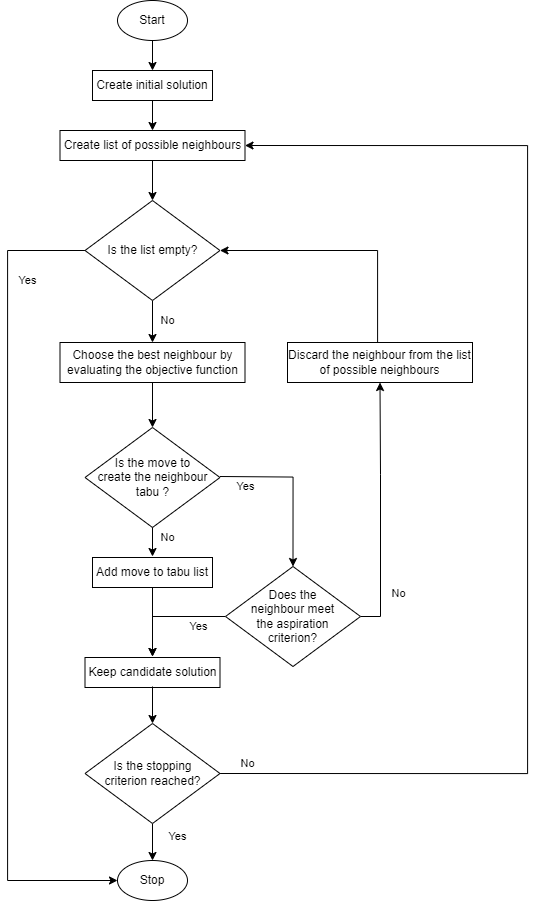

The diagram above was exported from draw.io. Its source (the exported page's mxGraphModel, read from the mxfile embedded in the PNG):
<mxGraphModel dx="2247" dy="998" grid="1" gridSize="10" guides="1" tooltips="1" connect="1" arrows="1" fold="1" page="1" pageScale="1" pageWidth="850" pageHeight="1100" math="0" shadow="0">
  <root>
    <mxCell id="0" />
    <mxCell id="1" parent="0" />
    <mxCell id="tn7DdjXDN5gCxwd2CNZ2-1" style="edgeStyle=orthogonalEdgeStyle;rounded=0;orthogonalLoop=1;jettySize=auto;html=1;exitX=0.5;exitY=1;exitDx=0;exitDy=0;entryX=0.5;entryY=0;entryDx=0;entryDy=0;" edge="1" parent="1" source="tn7DdjXDN5gCxwd2CNZ2-2" target="tn7DdjXDN5gCxwd2CNZ2-4">
      <mxGeometry relative="1" as="geometry" />
    </mxCell>
    <mxCell id="tn7DdjXDN5gCxwd2CNZ2-2" value="Start" style="ellipse;whiteSpace=wrap;html=1;" vertex="1" parent="1">
      <mxGeometry x="890" y="140" width="70" height="40" as="geometry" />
    </mxCell>
    <mxCell id="tn7DdjXDN5gCxwd2CNZ2-3" style="edgeStyle=orthogonalEdgeStyle;rounded=0;orthogonalLoop=1;jettySize=auto;html=1;exitX=0.5;exitY=1;exitDx=0;exitDy=0;entryX=0.5;entryY=0;entryDx=0;entryDy=0;" edge="1" parent="1" source="tn7DdjXDN5gCxwd2CNZ2-4" target="tn7DdjXDN5gCxwd2CNZ2-6">
      <mxGeometry relative="1" as="geometry" />
    </mxCell>
    <mxCell id="tn7DdjXDN5gCxwd2CNZ2-4" value="Create initial solution" style="rounded=0;whiteSpace=wrap;html=1;" vertex="1" parent="1">
      <mxGeometry x="865" y="210" width="120" height="30" as="geometry" />
    </mxCell>
    <mxCell id="tn7DdjXDN5gCxwd2CNZ2-34" style="edgeStyle=orthogonalEdgeStyle;rounded=0;orthogonalLoop=1;jettySize=auto;html=1;exitX=0.5;exitY=1;exitDx=0;exitDy=0;entryX=0.5;entryY=0;entryDx=0;entryDy=0;" edge="1" parent="1" source="tn7DdjXDN5gCxwd2CNZ2-6" target="tn7DdjXDN5gCxwd2CNZ2-31">
      <mxGeometry relative="1" as="geometry" />
    </mxCell>
    <mxCell id="tn7DdjXDN5gCxwd2CNZ2-6" value="Create list of possible neighbours" style="rounded=0;whiteSpace=wrap;html=1;" vertex="1" parent="1">
      <mxGeometry x="832.5" y="270" width="185" height="30" as="geometry" />
    </mxCell>
    <mxCell id="tn7DdjXDN5gCxwd2CNZ2-7" style="edgeStyle=orthogonalEdgeStyle;rounded=0;orthogonalLoop=1;jettySize=auto;html=1;exitX=0.5;exitY=1;exitDx=0;exitDy=0;entryX=0.5;entryY=0;entryDx=0;entryDy=0;" edge="1" parent="1" source="tn7DdjXDN5gCxwd2CNZ2-8" target="tn7DdjXDN5gCxwd2CNZ2-11">
      <mxGeometry relative="1" as="geometry">
        <mxPoint x="925" y="582" as="sourcePoint" />
        <Array as="points" />
      </mxGeometry>
    </mxCell>
    <mxCell id="tn7DdjXDN5gCxwd2CNZ2-8" value="Choose the best neighbour by evaluating the objective function" style="rounded=0;whiteSpace=wrap;html=1;" vertex="1" parent="1">
      <mxGeometry x="832.5" y="482" width="185" height="40" as="geometry" />
    </mxCell>
    <mxCell id="tn7DdjXDN5gCxwd2CNZ2-9" value="No" style="edgeStyle=orthogonalEdgeStyle;rounded=0;orthogonalLoop=1;jettySize=auto;html=1;exitX=0.5;exitY=1;exitDx=0;exitDy=0;entryX=0.5;entryY=0;entryDx=0;entryDy=0;" edge="1" parent="1">
      <mxGeometry x="-0.3333" y="15" relative="1" as="geometry">
        <mxPoint as="offset" />
        <mxPoint x="925" y="666" as="sourcePoint" />
        <mxPoint x="925" y="696" as="targetPoint" />
      </mxGeometry>
    </mxCell>
    <mxCell id="tn7DdjXDN5gCxwd2CNZ2-26" value="Yes" style="edgeStyle=orthogonalEdgeStyle;rounded=0;orthogonalLoop=1;jettySize=auto;html=1;exitX=1;exitY=0.5;exitDx=0;exitDy=0;entryX=0.5;entryY=0;entryDx=0;entryDy=0;" edge="1" parent="1" target="tn7DdjXDN5gCxwd2CNZ2-20">
      <mxGeometry x="-0.6857" y="-10" relative="1" as="geometry">
        <mxPoint x="992.5" y="616" as="sourcePoint" />
        <mxPoint as="offset" />
      </mxGeometry>
    </mxCell>
    <mxCell id="tn7DdjXDN5gCxwd2CNZ2-11" value="Is the move to&lt;br&gt;create the neighbour&lt;br&gt;tabu ?" style="rhombus;whiteSpace=wrap;html=1;" vertex="1" parent="1">
      <mxGeometry x="857.5" y="567" width="135" height="100" as="geometry" />
    </mxCell>
    <mxCell id="tn7DdjXDN5gCxwd2CNZ2-12" style="edgeStyle=orthogonalEdgeStyle;rounded=0;orthogonalLoop=1;jettySize=auto;html=1;exitX=0.5;exitY=1;exitDx=0;exitDy=0;entryX=0.5;entryY=0;entryDx=0;entryDy=0;" edge="1" parent="1">
      <mxGeometry relative="1" as="geometry">
        <mxPoint x="925" y="726" as="sourcePoint" />
        <mxPoint x="925" y="796" as="targetPoint" />
      </mxGeometry>
    </mxCell>
    <mxCell id="tn7DdjXDN5gCxwd2CNZ2-13" value="Add move to tabu list" style="rounded=0;whiteSpace=wrap;html=1;" vertex="1" parent="1">
      <mxGeometry x="865" y="697" width="120" height="30" as="geometry" />
    </mxCell>
    <mxCell id="tn7DdjXDN5gCxwd2CNZ2-15" value="Keep candidate solution" style="rounded=0;whiteSpace=wrap;html=1;" vertex="1" parent="1">
      <mxGeometry x="857.5" y="797" width="135" height="30" as="geometry" />
    </mxCell>
    <mxCell id="tn7DdjXDN5gCxwd2CNZ2-28" value="Yes" style="edgeStyle=orthogonalEdgeStyle;rounded=0;orthogonalLoop=1;jettySize=auto;html=1;exitX=0;exitY=0.5;exitDx=0;exitDy=0;entryX=0.5;entryY=0;entryDx=0;entryDy=0;" edge="1" parent="1" source="tn7DdjXDN5gCxwd2CNZ2-20">
      <mxGeometry x="-0.52" y="10" relative="1" as="geometry">
        <mxPoint x="925" y="796" as="targetPoint" />
        <Array as="points">
          <mxPoint x="925" y="756" />
        </Array>
        <mxPoint as="offset" />
      </mxGeometry>
    </mxCell>
    <mxCell id="tn7DdjXDN5gCxwd2CNZ2-37" style="edgeStyle=orthogonalEdgeStyle;rounded=0;orthogonalLoop=1;jettySize=auto;html=1;exitX=1;exitY=0.5;exitDx=0;exitDy=0;entryX=0.5;entryY=1;entryDx=0;entryDy=0;" edge="1" parent="1" source="tn7DdjXDN5gCxwd2CNZ2-20" target="tn7DdjXDN5gCxwd2CNZ2-35">
      <mxGeometry relative="1" as="geometry" />
    </mxCell>
    <mxCell id="tn7DdjXDN5gCxwd2CNZ2-38" value="No" style="edgeLabel;html=1;align=center;verticalAlign=middle;resizable=0;points=[];" vertex="1" connectable="0" parent="tn7DdjXDN5gCxwd2CNZ2-37">
      <mxGeometry x="-0.7432" y="-1" relative="1" as="geometry">
        <mxPoint x="16" y="-11" as="offset" />
      </mxGeometry>
    </mxCell>
    <mxCell id="tn7DdjXDN5gCxwd2CNZ2-20" value="Does the&lt;br&gt;neighbour meet &lt;br&gt;the aspiration &lt;br&gt;criterion?" style="rhombus;whiteSpace=wrap;html=1;" vertex="1" parent="1">
      <mxGeometry x="998" y="706" width="135" height="100" as="geometry" />
    </mxCell>
    <mxCell id="tn7DdjXDN5gCxwd2CNZ2-21" value="No" style="edgeStyle=orthogonalEdgeStyle;rounded=0;orthogonalLoop=1;jettySize=auto;html=1;exitX=1;exitY=0.5;exitDx=0;exitDy=0;entryX=1;entryY=0.5;entryDx=0;entryDy=0;" edge="1" parent="1" source="tn7DdjXDN5gCxwd2CNZ2-23" target="tn7DdjXDN5gCxwd2CNZ2-6">
      <mxGeometry x="-0.956" y="10" relative="1" as="geometry">
        <Array as="points">
          <mxPoint x="1300" y="913" />
          <mxPoint x="1300" y="285" />
        </Array>
        <mxPoint as="offset" />
      </mxGeometry>
    </mxCell>
    <mxCell id="tn7DdjXDN5gCxwd2CNZ2-22" value="Yes" style="edgeStyle=orthogonalEdgeStyle;rounded=0;orthogonalLoop=1;jettySize=auto;html=1;exitX=0.5;exitY=1;exitDx=0;exitDy=0;entryX=0.5;entryY=0;entryDx=0;entryDy=0;" edge="1" parent="1" source="tn7DdjXDN5gCxwd2CNZ2-23" target="tn7DdjXDN5gCxwd2CNZ2-24">
      <mxGeometry x="-0.3333" y="25" relative="1" as="geometry">
        <mxPoint as="offset" />
        <mxPoint x="925" y="999" as="sourcePoint" />
      </mxGeometry>
    </mxCell>
    <mxCell id="tn7DdjXDN5gCxwd2CNZ2-24" value="Stop" style="ellipse;whiteSpace=wrap;html=1;" vertex="1" parent="1">
      <mxGeometry x="890" y="1000" width="70" height="40" as="geometry" />
    </mxCell>
    <mxCell id="tn7DdjXDN5gCxwd2CNZ2-32" style="edgeStyle=orthogonalEdgeStyle;rounded=0;orthogonalLoop=1;jettySize=auto;html=1;exitX=0.5;exitY=0;exitDx=0;exitDy=0;entryX=1;entryY=0.5;entryDx=0;entryDy=0;" edge="1" parent="1" source="tn7DdjXDN5gCxwd2CNZ2-35" target="tn7DdjXDN5gCxwd2CNZ2-31">
      <mxGeometry relative="1" as="geometry">
        <mxPoint x="1142.5" y="483.0000000000001" as="sourcePoint" />
        <mxPoint x="1070" y="502" as="targetPoint" />
        <Array as="points">
          <mxPoint x="1150" y="482" />
          <mxPoint x="1150" y="390" />
        </Array>
      </mxGeometry>
    </mxCell>
    <mxCell id="tn7DdjXDN5gCxwd2CNZ2-33" value="No" style="edgeStyle=orthogonalEdgeStyle;rounded=0;orthogonalLoop=1;jettySize=auto;html=1;exitX=0.5;exitY=1;exitDx=0;exitDy=0;entryX=0.5;entryY=0;entryDx=0;entryDy=0;" edge="1" parent="1" source="tn7DdjXDN5gCxwd2CNZ2-31" target="tn7DdjXDN5gCxwd2CNZ2-8">
      <mxGeometry x="-0.0476" y="15" relative="1" as="geometry">
        <mxPoint as="offset" />
      </mxGeometry>
    </mxCell>
    <mxCell id="tn7DdjXDN5gCxwd2CNZ2-39" value="Yes" style="edgeStyle=orthogonalEdgeStyle;rounded=0;orthogonalLoop=1;jettySize=auto;html=1;exitX=0;exitY=0.5;exitDx=0;exitDy=0;entryX=0;entryY=0.5;entryDx=0;entryDy=0;" edge="1" parent="1" source="tn7DdjXDN5gCxwd2CNZ2-31" target="tn7DdjXDN5gCxwd2CNZ2-24">
      <mxGeometry x="-0.7379" y="20" relative="1" as="geometry">
        <Array as="points">
          <mxPoint x="780" y="390" />
          <mxPoint x="780" y="1020" />
        </Array>
        <mxPoint as="offset" />
      </mxGeometry>
    </mxCell>
    <mxCell id="tn7DdjXDN5gCxwd2CNZ2-31" value="Is the list empty?" style="rhombus;whiteSpace=wrap;html=1;" vertex="1" parent="1">
      <mxGeometry x="857.5" y="340" width="135" height="100" as="geometry" />
    </mxCell>
    <mxCell id="tn7DdjXDN5gCxwd2CNZ2-35" value="Discard the neighbour from the list of possible neighbours" style="rounded=0;whiteSpace=wrap;html=1;" vertex="1" parent="1">
      <mxGeometry x="1060" y="482" width="185" height="40" as="geometry" />
    </mxCell>
    <mxCell id="tn7DdjXDN5gCxwd2CNZ2-40" value="" style="edgeStyle=orthogonalEdgeStyle;rounded=0;orthogonalLoop=1;jettySize=auto;html=1;exitX=0.5;exitY=1;exitDx=0;exitDy=0;entryX=0.5;entryY=0;entryDx=0;entryDy=0;" edge="1" parent="1" target="tn7DdjXDN5gCxwd2CNZ2-23">
      <mxGeometry relative="1" as="geometry">
        <mxPoint x="925" y="826" as="sourcePoint" />
        <mxPoint x="925" y="899" as="targetPoint" />
      </mxGeometry>
    </mxCell>
    <mxCell id="tn7DdjXDN5gCxwd2CNZ2-23" value="Is the stopping &lt;br&gt;criterion reached?" style="rhombus;whiteSpace=wrap;html=1;" vertex="1" parent="1">
      <mxGeometry x="857.5" y="863" width="135" height="100" as="geometry" />
    </mxCell>
  </root>
</mxGraphModel>